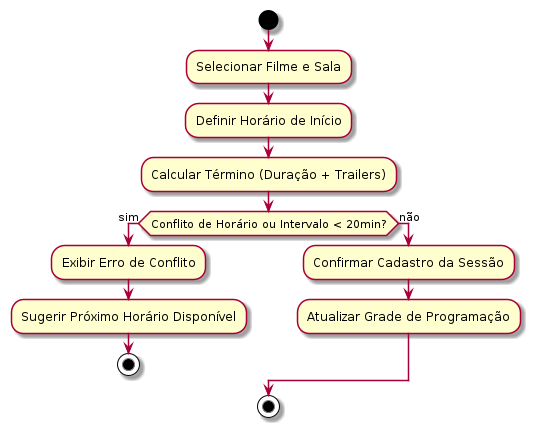

The diagram above was rendered by PlantUML. Its source (embedded in the PNG):
@startuml Diagrama de Atividade - Gerenciar Sessões

start
:Selecionar Filme e Sala;
:Definir Horário de Início;
:Calcular Término (Duração + Trailers);
if (Conflito de Horário ou Intervalo < 20min?) then (sim)
    :Exibir Erro de Conflito;
    :Sugerir Próximo Horário Disponível;
    stop
else (não)
    :Confirmar Cadastro da Sessão;
    :Atualizar Grade de Programação;
endif
stop
@enduml